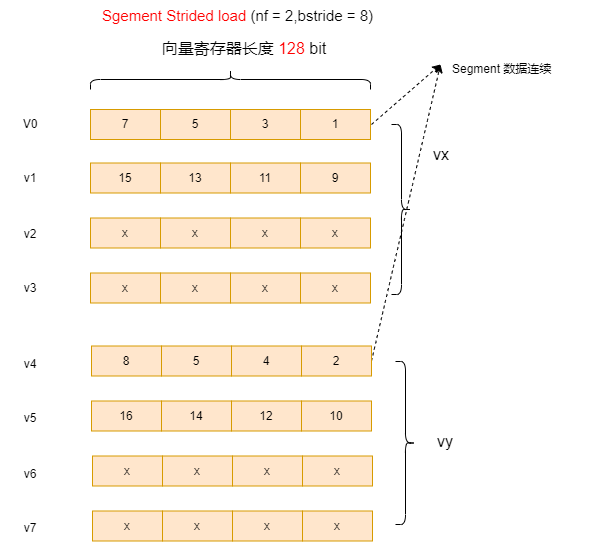

The diagram above was exported from draw.io. Its source (the exported page's mxGraphModel, read from the mxfile embedded in the PNG):
<mxGraphModel dx="1415" dy="820" grid="1" gridSize="10" guides="1" tooltips="1" connect="1" arrows="1" fold="1" page="1" pageScale="1" pageWidth="827" pageHeight="1169" math="0" shadow="0">
  <root>
    <mxCell id="0" />
    <mxCell id="1" parent="0" />
    <mxCell id="pI973K098g65e1ilIYmJ-1" value="1" style="rounded=0;whiteSpace=wrap;html=1;fillColor=#ffe6cc;strokeColor=#d79b00;" parent="1" vertex="1">
      <mxGeometry x="450" y="185" width="70" height="30" as="geometry" />
    </mxCell>
    <mxCell id="LaAcIT-mZOWXAvsEYPyt-2" value="" style="shape=curlyBracket;whiteSpace=wrap;html=1;rounded=1;labelPosition=left;verticalLabelPosition=middle;align=right;verticalAlign=middle;rotation=90;size=0.5;" parent="1" vertex="1">
      <mxGeometry x="370" y="15" width="20" height="280" as="geometry" />
    </mxCell>
    <mxCell id="LaAcIT-mZOWXAvsEYPyt-3" value="&lt;font style=&quot;font-size: 16px;&quot;&gt;向量寄存器长度 &lt;font color=&quot;#ff0000&quot;&gt;128&amp;nbsp;&lt;/font&gt;bit&lt;/font&gt;" style="text;strokeColor=none;align=center;fillColor=none;html=1;verticalAlign=middle;whiteSpace=wrap;rounded=0;" parent="1" vertex="1">
      <mxGeometry x="275.25" y="109" width="237.5" height="30" as="geometry" />
    </mxCell>
    <mxCell id="a2nmbCxX_LsTJUr5ybK8-1" value="3" style="rounded=0;whiteSpace=wrap;html=1;fillColor=#ffe6cc;strokeColor=#d79b00;" parent="1" vertex="1">
      <mxGeometry x="380" y="185" width="70" height="30" as="geometry" />
    </mxCell>
    <mxCell id="a2nmbCxX_LsTJUr5ybK8-2" value="5" style="rounded=0;whiteSpace=wrap;html=1;fillColor=#ffe6cc;strokeColor=#d79b00;" parent="1" vertex="1">
      <mxGeometry x="310" y="185" width="70" height="30" as="geometry" />
    </mxCell>
    <mxCell id="a2nmbCxX_LsTJUr5ybK8-3" value="7" style="rounded=0;whiteSpace=wrap;html=1;fillColor=#ffe6cc;strokeColor=#d79b00;" parent="1" vertex="1">
      <mxGeometry x="240" y="185" width="70" height="30" as="geometry" />
    </mxCell>
    <mxCell id="a2nmbCxX_LsTJUr5ybK8-4" value="9" style="rounded=0;whiteSpace=wrap;html=1;fillColor=#ffe6cc;strokeColor=#d79b00;" parent="1" vertex="1">
      <mxGeometry x="450" y="238.5" width="70" height="30" as="geometry" />
    </mxCell>
    <mxCell id="a2nmbCxX_LsTJUr5ybK8-5" value="11" style="rounded=0;whiteSpace=wrap;html=1;fillColor=#ffe6cc;strokeColor=#d79b00;" parent="1" vertex="1">
      <mxGeometry x="380" y="238.5" width="70" height="30" as="geometry" />
    </mxCell>
    <mxCell id="a2nmbCxX_LsTJUr5ybK8-6" value="13" style="rounded=0;whiteSpace=wrap;html=1;fillColor=#ffe6cc;strokeColor=#d79b00;" parent="1" vertex="1">
      <mxGeometry x="310" y="238.5" width="70" height="30" as="geometry" />
    </mxCell>
    <mxCell id="a2nmbCxX_LsTJUr5ybK8-7" value="15" style="rounded=0;whiteSpace=wrap;html=1;fillColor=#ffe6cc;strokeColor=#d79b00;" parent="1" vertex="1">
      <mxGeometry x="240" y="238.5" width="70" height="30" as="geometry" />
    </mxCell>
    <mxCell id="a2nmbCxX_LsTJUr5ybK8-8" value="x" style="rounded=0;whiteSpace=wrap;html=1;fillColor=#ffe6cc;strokeColor=#d79b00;" parent="1" vertex="1">
      <mxGeometry x="450" y="293.5" width="70" height="30" as="geometry" />
    </mxCell>
    <mxCell id="a2nmbCxX_LsTJUr5ybK8-9" value="x" style="rounded=0;whiteSpace=wrap;html=1;fillColor=#ffe6cc;strokeColor=#d79b00;" parent="1" vertex="1">
      <mxGeometry x="380" y="293.5" width="70" height="30" as="geometry" />
    </mxCell>
    <mxCell id="a2nmbCxX_LsTJUr5ybK8-10" value="x" style="rounded=0;whiteSpace=wrap;html=1;fillColor=#ffe6cc;strokeColor=#d79b00;" parent="1" vertex="1">
      <mxGeometry x="310" y="293.5" width="70" height="30" as="geometry" />
    </mxCell>
    <mxCell id="a2nmbCxX_LsTJUr5ybK8-11" value="x" style="rounded=0;whiteSpace=wrap;html=1;fillColor=#ffe6cc;strokeColor=#d79b00;" parent="1" vertex="1">
      <mxGeometry x="240" y="293.5" width="70" height="30" as="geometry" />
    </mxCell>
    <mxCell id="a2nmbCxX_LsTJUr5ybK8-12" value="x" style="rounded=0;whiteSpace=wrap;html=1;fillColor=#ffe6cc;strokeColor=#d79b00;" parent="1" vertex="1">
      <mxGeometry x="450" y="348.5" width="70" height="30" as="geometry" />
    </mxCell>
    <mxCell id="a2nmbCxX_LsTJUr5ybK8-13" value="x" style="rounded=0;whiteSpace=wrap;html=1;fillColor=#ffe6cc;strokeColor=#d79b00;" parent="1" vertex="1">
      <mxGeometry x="380" y="348.5" width="70" height="30" as="geometry" />
    </mxCell>
    <mxCell id="a2nmbCxX_LsTJUr5ybK8-14" value="x" style="rounded=0;whiteSpace=wrap;html=1;fillColor=#ffe6cc;strokeColor=#d79b00;" parent="1" vertex="1">
      <mxGeometry x="310" y="348.5" width="70" height="30" as="geometry" />
    </mxCell>
    <mxCell id="a2nmbCxX_LsTJUr5ybK8-15" value="x" style="rounded=0;whiteSpace=wrap;html=1;fillColor=#ffe6cc;strokeColor=#d79b00;" parent="1" vertex="1">
      <mxGeometry x="240" y="348.5" width="70" height="30" as="geometry" />
    </mxCell>
    <mxCell id="a2nmbCxX_LsTJUr5ybK8-16" value="V0" style="text;strokeColor=none;align=center;fillColor=none;html=1;verticalAlign=middle;whiteSpace=wrap;rounded=0;" parent="1" vertex="1">
      <mxGeometry x="150" y="185" width="60" height="30" as="geometry" />
    </mxCell>
    <mxCell id="a2nmbCxX_LsTJUr5ybK8-21" value="v1" style="text;strokeColor=none;align=center;fillColor=none;html=1;verticalAlign=middle;whiteSpace=wrap;rounded=0;" parent="1" vertex="1">
      <mxGeometry x="150" y="238.5" width="60" height="30" as="geometry" />
    </mxCell>
    <mxCell id="a2nmbCxX_LsTJUr5ybK8-22" value="v2" style="text;strokeColor=none;align=center;fillColor=none;html=1;verticalAlign=middle;whiteSpace=wrap;rounded=0;" parent="1" vertex="1">
      <mxGeometry x="150" y="295" width="60" height="30" as="geometry" />
    </mxCell>
    <mxCell id="a2nmbCxX_LsTJUr5ybK8-23" value="v3" style="text;strokeColor=none;align=center;fillColor=none;html=1;verticalAlign=middle;whiteSpace=wrap;rounded=0;" parent="1" vertex="1">
      <mxGeometry x="150" y="348.5" width="60" height="30" as="geometry" />
    </mxCell>
    <mxCell id="E1XgSATm56bdGUb1GQWB-1" value="" style="shape=curlyBracket;whiteSpace=wrap;html=1;rounded=1;flipH=1;labelPosition=right;verticalLabelPosition=middle;align=left;verticalAlign=middle;" parent="1" vertex="1">
      <mxGeometry x="541" y="200" width="20" height="170" as="geometry" />
    </mxCell>
    <mxCell id="E1XgSATm56bdGUb1GQWB-2" value="" style="shape=curlyBracket;whiteSpace=wrap;html=1;rounded=1;flipH=1;labelPosition=right;verticalLabelPosition=middle;align=left;verticalAlign=middle;" parent="1" vertex="1">
      <mxGeometry x="545" y="437" width="20" height="163" as="geometry" />
    </mxCell>
    <mxCell id="E1XgSATm56bdGUb1GQWB-3" value="&lt;font style=&quot;font-size: 16px;&quot;&gt;vx&lt;/font&gt;" style="text;strokeColor=none;align=center;fillColor=none;html=1;verticalAlign=middle;whiteSpace=wrap;rounded=0;" parent="1" vertex="1">
      <mxGeometry x="561" y="215" width="60" height="30" as="geometry" />
    </mxCell>
    <mxCell id="E1XgSATm56bdGUb1GQWB-4" value="&lt;font style=&quot;font-size: 16px;&quot;&gt;vy&lt;/font&gt;" style="text;strokeColor=none;align=center;fillColor=none;html=1;verticalAlign=middle;whiteSpace=wrap;rounded=0;" parent="1" vertex="1">
      <mxGeometry x="565" y="501.5" width="60" height="30" as="geometry" />
    </mxCell>
    <mxCell id="E1XgSATm56bdGUb1GQWB-5" value="" style="endArrow=classic;html=1;rounded=0;dashed=1;" parent="1" edge="1">
      <mxGeometry width="50" height="50" relative="1" as="geometry">
        <mxPoint x="521" y="200" as="sourcePoint" />
        <mxPoint x="590" y="140" as="targetPoint" />
      </mxGeometry>
    </mxCell>
    <mxCell id="E1XgSATm56bdGUb1GQWB-6" value="" style="endArrow=classic;html=1;curved=1;startFill=1;dashed=1;exitX=1;exitY=0.5;exitDx=0;exitDy=0;" parent="1" source="r3NaJ_7h6m1Ic5P-HZbV-1" edge="1">
      <mxGeometry width="50" height="50" relative="1" as="geometry">
        <mxPoint x="520" y="310" as="sourcePoint" />
        <mxPoint x="590" y="140" as="targetPoint" />
      </mxGeometry>
    </mxCell>
    <mxCell id="E1XgSATm56bdGUb1GQWB-8" value="Segment 数据连续" style="text;strokeColor=none;align=left;fillColor=none;html=1;verticalAlign=middle;whiteSpace=wrap;rounded=0;" parent="1" vertex="1">
      <mxGeometry x="600" y="130" width="140" height="30" as="geometry" />
    </mxCell>
    <mxCell id="r3NaJ_7h6m1Ic5P-HZbV-1" value="2" style="rounded=0;whiteSpace=wrap;html=1;fillColor=#ffe6cc;strokeColor=#d79b00;" parent="1" vertex="1">
      <mxGeometry x="451" y="421.5" width="70" height="30" as="geometry" />
    </mxCell>
    <mxCell id="r3NaJ_7h6m1Ic5P-HZbV-2" value="4" style="rounded=0;whiteSpace=wrap;html=1;fillColor=#ffe6cc;strokeColor=#d79b00;" parent="1" vertex="1">
      <mxGeometry x="381" y="421.5" width="70" height="30" as="geometry" />
    </mxCell>
    <mxCell id="r3NaJ_7h6m1Ic5P-HZbV-3" value="5" style="rounded=0;whiteSpace=wrap;html=1;fillColor=#ffe6cc;strokeColor=#d79b00;" parent="1" vertex="1">
      <mxGeometry x="311" y="421.5" width="70" height="30" as="geometry" />
    </mxCell>
    <mxCell id="r3NaJ_7h6m1Ic5P-HZbV-4" value="8" style="rounded=0;whiteSpace=wrap;html=1;fillColor=#ffe6cc;strokeColor=#d79b00;" parent="1" vertex="1">
      <mxGeometry x="241" y="421.5" width="70" height="30" as="geometry" />
    </mxCell>
    <mxCell id="r3NaJ_7h6m1Ic5P-HZbV-5" value="10" style="rounded=0;whiteSpace=wrap;html=1;fillColor=#ffe6cc;strokeColor=#d79b00;" parent="1" vertex="1">
      <mxGeometry x="451" y="476.5" width="70" height="30" as="geometry" />
    </mxCell>
    <mxCell id="r3NaJ_7h6m1Ic5P-HZbV-6" value="12" style="rounded=0;whiteSpace=wrap;html=1;fillColor=#ffe6cc;strokeColor=#d79b00;" parent="1" vertex="1">
      <mxGeometry x="381" y="476.5" width="70" height="30" as="geometry" />
    </mxCell>
    <mxCell id="r3NaJ_7h6m1Ic5P-HZbV-7" value="14" style="rounded=0;whiteSpace=wrap;html=1;fillColor=#ffe6cc;strokeColor=#d79b00;" parent="1" vertex="1">
      <mxGeometry x="311" y="476.5" width="70" height="30" as="geometry" />
    </mxCell>
    <mxCell id="r3NaJ_7h6m1Ic5P-HZbV-8" value="16" style="rounded=0;whiteSpace=wrap;html=1;fillColor=#ffe6cc;strokeColor=#d79b00;" parent="1" vertex="1">
      <mxGeometry x="241" y="476.5" width="70" height="30" as="geometry" />
    </mxCell>
    <mxCell id="r3NaJ_7h6m1Ic5P-HZbV-10" value="x" style="rounded=0;whiteSpace=wrap;html=1;fillColor=#ffe6cc;strokeColor=#d79b00;" parent="1" vertex="1">
      <mxGeometry x="452" y="531.5" width="70" height="30" as="geometry" />
    </mxCell>
    <mxCell id="r3NaJ_7h6m1Ic5P-HZbV-11" value="x" style="rounded=0;whiteSpace=wrap;html=1;fillColor=#ffe6cc;strokeColor=#d79b00;" parent="1" vertex="1">
      <mxGeometry x="382" y="531.5" width="70" height="30" as="geometry" />
    </mxCell>
    <mxCell id="r3NaJ_7h6m1Ic5P-HZbV-12" value="x" style="rounded=0;whiteSpace=wrap;html=1;fillColor=#ffe6cc;strokeColor=#d79b00;" parent="1" vertex="1">
      <mxGeometry x="312" y="531.5" width="70" height="30" as="geometry" />
    </mxCell>
    <mxCell id="r3NaJ_7h6m1Ic5P-HZbV-13" value="x" style="rounded=0;whiteSpace=wrap;html=1;fillColor=#ffe6cc;strokeColor=#d79b00;" parent="1" vertex="1">
      <mxGeometry x="242" y="531.5" width="70" height="30" as="geometry" />
    </mxCell>
    <mxCell id="r3NaJ_7h6m1Ic5P-HZbV-14" value="x" style="rounded=0;whiteSpace=wrap;html=1;fillColor=#ffe6cc;strokeColor=#d79b00;" parent="1" vertex="1">
      <mxGeometry x="452" y="586.5" width="70" height="30" as="geometry" />
    </mxCell>
    <mxCell id="r3NaJ_7h6m1Ic5P-HZbV-15" value="x" style="rounded=0;whiteSpace=wrap;html=1;fillColor=#ffe6cc;strokeColor=#d79b00;" parent="1" vertex="1">
      <mxGeometry x="382" y="586.5" width="70" height="30" as="geometry" />
    </mxCell>
    <mxCell id="r3NaJ_7h6m1Ic5P-HZbV-16" value="x" style="rounded=0;whiteSpace=wrap;html=1;fillColor=#ffe6cc;strokeColor=#d79b00;" parent="1" vertex="1">
      <mxGeometry x="312" y="586.5" width="70" height="30" as="geometry" />
    </mxCell>
    <mxCell id="r3NaJ_7h6m1Ic5P-HZbV-17" value="x" style="rounded=0;whiteSpace=wrap;html=1;fillColor=#ffe6cc;strokeColor=#d79b00;" parent="1" vertex="1">
      <mxGeometry x="242" y="586.5" width="70" height="30" as="geometry" />
    </mxCell>
    <mxCell id="r3NaJ_7h6m1Ic5P-HZbV-20" value="v4" style="text;strokeColor=none;align=center;fillColor=none;html=1;verticalAlign=middle;whiteSpace=wrap;rounded=0;" parent="1" vertex="1">
      <mxGeometry x="150" y="425" width="60" height="30" as="geometry" />
    </mxCell>
    <mxCell id="r3NaJ_7h6m1Ic5P-HZbV-21" value="v5" style="text;strokeColor=none;align=center;fillColor=none;html=1;verticalAlign=middle;whiteSpace=wrap;rounded=0;" parent="1" vertex="1">
      <mxGeometry x="150" y="478.5" width="60" height="30" as="geometry" />
    </mxCell>
    <mxCell id="r3NaJ_7h6m1Ic5P-HZbV-22" value="v6" style="text;strokeColor=none;align=center;fillColor=none;html=1;verticalAlign=middle;whiteSpace=wrap;rounded=0;" parent="1" vertex="1">
      <mxGeometry x="150" y="535" width="60" height="30" as="geometry" />
    </mxCell>
    <mxCell id="r3NaJ_7h6m1Ic5P-HZbV-23" value="v7" style="text;strokeColor=none;align=center;fillColor=none;html=1;verticalAlign=middle;whiteSpace=wrap;rounded=0;" parent="1" vertex="1">
      <mxGeometry x="150" y="588.5" width="60" height="30" as="geometry" />
    </mxCell>
    <mxCell id="lhsVMnZ4-smjqhqQo6uE-2" value="&lt;font style=&quot;font-size: 15px;&quot;&gt;&lt;font color=&quot;#ff0000&quot; style=&quot;font-size: 15px;&quot;&gt;Sgement Strided load&amp;nbsp;&lt;/font&gt;(nf = 2,bstride = 8)&lt;br&gt;&lt;/font&gt;" style="text;strokeColor=none;align=left;fillColor=none;html=1;verticalAlign=middle;whiteSpace=wrap;rounded=0;" parent="1" vertex="1">
      <mxGeometry x="250" y="76" width="310" height="30" as="geometry" />
    </mxCell>
  </root>
</mxGraphModel>